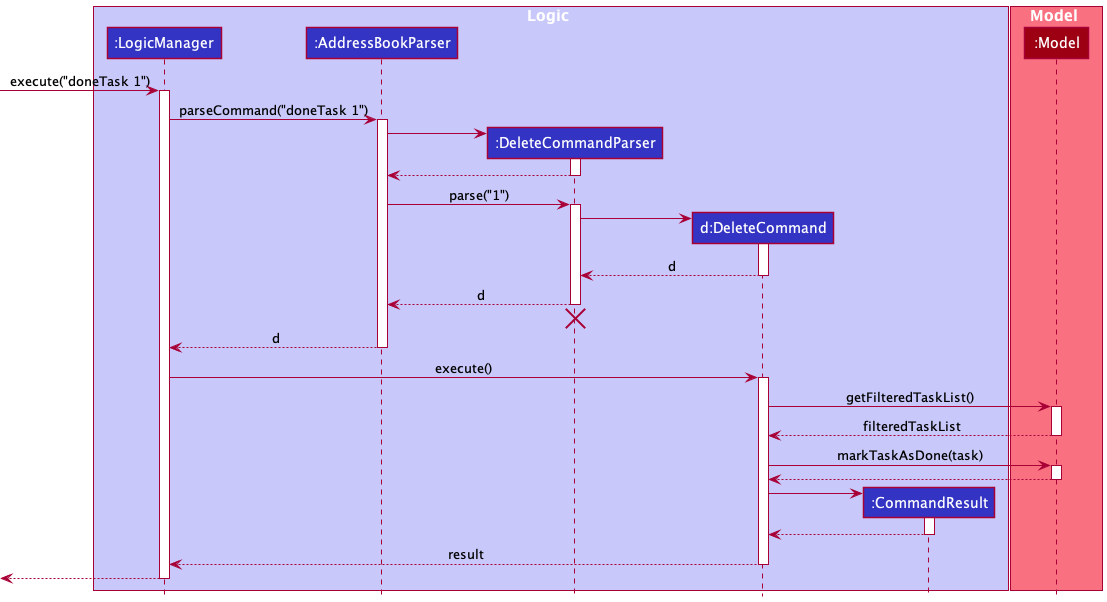

The diagram above was rendered by PlantUML. Its source (embedded in the PNG):
@startuml
!include style.puml

box Logic LOGIC_COLOR_T1
participant ":LogicManager" as LogicManager LOGIC_COLOR
participant ":AddressBookParser" as AddressBookParser LOGIC_COLOR
participant ":DeleteCommandParser" as DoneTaskCommandParser LOGIC_COLOR
participant "d:DeleteCommand" as DoneTaskCommand LOGIC_COLOR
participant ":CommandResult" as CommandResult LOGIC_COLOR
end box

box Model MODEL_COLOR_T1
participant ":Model" as Model MODEL_COLOR
end box

[-> LogicManager : execute("doneTask 1")
activate LogicManager

LogicManager -> AddressBookParser : parseCommand("doneTask 1")
activate AddressBookParser

create DoneTaskCommandParser
AddressBookParser -> DoneTaskCommandParser
activate DoneTaskCommandParser

DoneTaskCommandParser --> AddressBookParser
deactivate DoneTaskCommandParser

AddressBookParser -> DoneTaskCommandParser : parse("1")
activate DoneTaskCommandParser

create DoneTaskCommand
DoneTaskCommandParser -> DoneTaskCommand
activate DoneTaskCommand

DoneTaskCommand --> DoneTaskCommandParser : d
deactivate DoneTaskCommand

DoneTaskCommandParser --> AddressBookParser : d
deactivate DoneTaskCommandParser
'Hidden arrow to position the destroy marker below the end of the activation bar.
DoneTaskCommandParser -[hidden]-> AddressBookParser
destroy DoneTaskCommandParser

AddressBookParser --> LogicManager : d
deactivate AddressBookParser

LogicManager -> DoneTaskCommand : execute()
activate DoneTaskCommand

DoneTaskCommand -> Model : getFilteredTaskList()
activate Model

Model --> DoneTaskCommand : filteredTaskList
deactivate Model

DoneTaskCommand -> Model : markTaskAsDone(task)
activate Model

Model --> DoneTaskCommand
deactivate Model

create CommandResult
DoneTaskCommand -> CommandResult
activate CommandResult

CommandResult --> DoneTaskCommand
deactivate CommandResult

DoneTaskCommand --> LogicManager : result
deactivate DoneTaskCommand

[<--LogicManager
deactivate LogicManager
@enduml